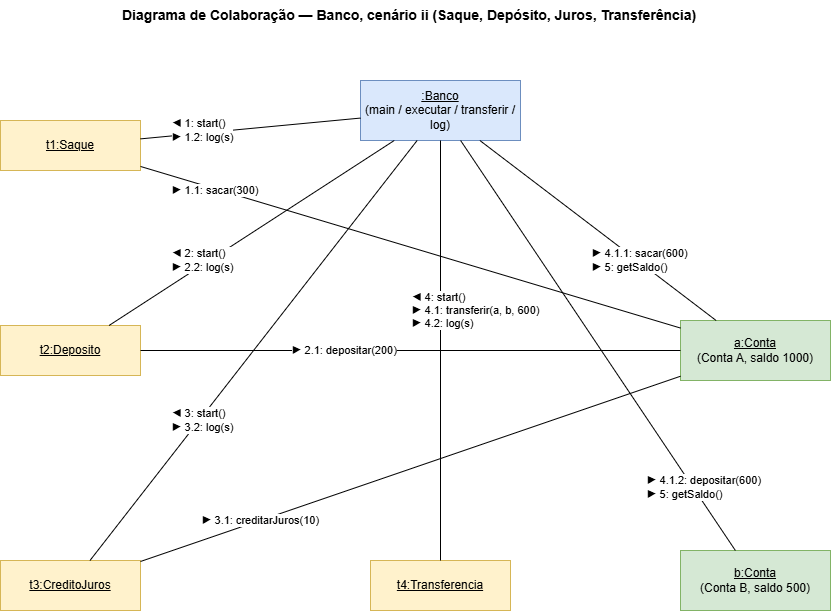

The diagram above was exported from draw.io. Its source (the exported page's mxGraphModel, read from the mxfile embedded in the PNG):
<mxGraphModel dx="1046" dy="814" grid="1" gridSize="10" guides="1" tooltips="1" connect="1" arrows="1" fold="1" page="1" pageScale="1" pageWidth="1100" pageHeight="700" math="0" shadow="0">
  <root>
    <mxCell id="0" />
    <mxCell id="1" parent="0" />
    <mxCell id="title" parent="1" style="text;html=1;fontSize=14;fontStyle=1;align=left;" value="Diagrama de Colaboração — Banco, cenário ii (Saque, Depósito, Juros, Transferência)" vertex="1">
      <mxGeometry height="20" width="650" x="200" as="geometry" />
    </mxCell>
    <mxCell id="banco" parent="1" style="rounded=0;whiteSpace=wrap;html=1;fillColor=#dae8fc;strokeColor=#6c8ebf;fontSize=12;" value="&lt;u&gt;:Banco&lt;/u&gt;&lt;br&gt;(main / executar / transferir / log)" vertex="1">
      <mxGeometry height="60" width="160" x="440" y="80" as="geometry" />
    </mxCell>
    <mxCell id="t1" parent="1" style="rounded=0;whiteSpace=wrap;html=1;fillColor=#fff2cc;strokeColor=#d6b656;fontSize=12;" value="&lt;u&gt;t1:Saque&lt;/u&gt;" vertex="1">
      <mxGeometry height="50" width="140" x="80" y="120" as="geometry" />
    </mxCell>
    <mxCell id="t2" parent="1" style="rounded=0;whiteSpace=wrap;html=1;fillColor=#fff2cc;strokeColor=#d6b656;fontSize=12;" value="&lt;u&gt;t2:Deposito&lt;/u&gt;" vertex="1">
      <mxGeometry height="50" width="140" x="80" y="325" as="geometry" />
    </mxCell>
    <mxCell id="t3" parent="1" style="rounded=0;whiteSpace=wrap;html=1;fillColor=#fff2cc;strokeColor=#d6b656;fontSize=12;" value="&lt;u&gt;t3:CreditoJuros&lt;/u&gt;" vertex="1">
      <mxGeometry height="50" width="140" x="80" y="560" as="geometry" />
    </mxCell>
    <mxCell id="t4" parent="1" style="rounded=0;whiteSpace=wrap;html=1;fillColor=#fff2cc;strokeColor=#d6b656;fontSize=12;" value="&lt;u&gt;t4:Transferencia&lt;/u&gt;" vertex="1">
      <mxGeometry height="50" width="140" x="450" y="560" as="geometry" />
    </mxCell>
    <mxCell id="ca" parent="1" style="rounded=0;whiteSpace=wrap;html=1;fillColor=#d5e8d4;strokeColor=#82b366;fontSize=12;" value="&lt;u&gt;a:Conta&lt;/u&gt;&lt;br&gt;(Conta A, saldo 1000)" vertex="1">
      <mxGeometry height="60" width="150" x="760" y="320" as="geometry" />
    </mxCell>
    <mxCell id="cb" parent="1" style="rounded=0;whiteSpace=wrap;html=1;fillColor=#d5e8d4;strokeColor=#82b366;fontSize=12;" value="&lt;u&gt;b:Conta&lt;/u&gt;&lt;br&gt;(Conta B, saldo 500)" vertex="1">
      <mxGeometry height="60" width="150" x="760" y="550" as="geometry" />
    </mxCell>
    <mxCell id="l1" edge="1" parent="1" source="banco" style="endArrow=none;html=1;labelBackgroundColor=#ffffff;fontSize=11;align=left;" target="t1" value="◀ 1: start()&lt;br&gt;▶ 1.2: log(s)">
      <mxGeometry relative="1" x="0.7226" y="-6" as="geometry">
        <mxPoint y="1" as="offset" />
      </mxGeometry>
    </mxCell>
    <mxCell id="l2" edge="1" parent="1" source="banco" style="endArrow=none;html=1;labelBackgroundColor=#ffffff;fontSize=11;align=left;" target="t2" value="◀ 2: start()&lt;br&gt;▶ 2.2: log(s)">
      <mxGeometry relative="1" x="0.4886" y="-21" as="geometry">
        <mxPoint as="offset" />
      </mxGeometry>
    </mxCell>
    <mxCell id="l3" edge="1" parent="1" source="banco" style="endArrow=none;html=1;labelBackgroundColor=#ffffff;fontSize=11;align=left;" target="t3" value="◀ 3: start()&lt;br&gt;▶ 3.2: log(s)">
      <mxGeometry relative="1" x="0.3992" y="-23" as="geometry">
        <mxPoint y="1" as="offset" />
      </mxGeometry>
    </mxCell>
    <mxCell id="l4" edge="1" parent="1" source="banco" style="endArrow=none;html=1;labelBackgroundColor=#ffffff;fontSize=11;align=left;" target="t4" value="◀ 4: start()&lt;br&gt;▶ 4.1: transferir(a, b, 600)&lt;br&gt;▶ 4.2: log(s)">
      <mxGeometry relative="1" x="-0.1905" y="-30" as="geometry">
        <mxPoint as="offset" />
      </mxGeometry>
    </mxCell>
    <mxCell id="l5" edge="1" parent="1" source="banco" style="endArrow=none;html=1;labelBackgroundColor=#ffffff;fontSize=11;align=left;" target="ca" value="▶ 4.1.1: sacar(600)&lt;br&gt;▶ 5: getSaldo()">
      <mxGeometry relative="1" x="0.0823" y="-28" as="geometry">
        <mxPoint as="offset" />
      </mxGeometry>
    </mxCell>
    <mxCell id="l6" edge="1" parent="1" source="banco" style="endArrow=none;html=1;labelBackgroundColor=#ffffff;fontSize=11;align=left;" target="cb" value="▶ 4.1.2: depositar(600)&lt;br&gt;▶ 5: getSaldo()">
      <mxGeometry relative="1" x="0.5858" y="-39" as="geometry">
        <mxPoint as="offset" />
      </mxGeometry>
    </mxCell>
    <mxCell id="l7" edge="1" parent="1" source="t1" style="endArrow=none;html=1;labelBackgroundColor=#ffffff;fontSize=11;align=left;" target="ca" value="▶ 1.1: sacar(300)">
      <mxGeometry relative="1" x="-0.8736" y="-14" as="geometry">
        <mxPoint as="offset" />
      </mxGeometry>
    </mxCell>
    <mxCell id="l8" edge="1" parent="1" source="t2" style="endArrow=none;html=1;labelBackgroundColor=#ffffff;fontSize=11;align=left;" target="ca" value="▶ 2.1: depositar(200)">
      <mxGeometry relative="1" x="-0.4444" as="geometry">
        <mxPoint as="offset" />
      </mxGeometry>
    </mxCell>
    <mxCell id="l9" edge="1" parent="1" source="t3" style="endArrow=none;html=1;labelBackgroundColor=#ffffff;fontSize=11;align=left;" target="ca" value="▶ 3.1: creditarJuros(10)">
      <mxGeometry relative="1" x="-0.7546" y="19" as="geometry">
        <mxPoint as="offset" />
      </mxGeometry>
    </mxCell>
  </root>
</mxGraphModel>